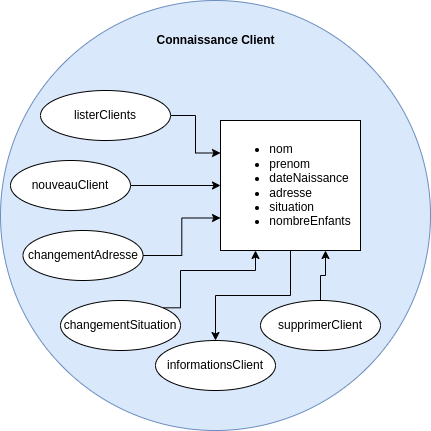

The diagram above was exported from draw.io. Its source (the exported page's mxGraphModel, read from the mxfile embedded in the PNG):
<mxGraphModel dx="1422" dy="878" grid="1" gridSize="10" guides="1" tooltips="1" connect="1" arrows="1" fold="1" page="1" pageScale="1" pageWidth="850" pageHeight="1100" math="0" shadow="0">
  <root>
    <mxCell id="0" />
    <mxCell id="1" parent="0" />
    <mxCell id="Fi5wqfOYW7eiZVKYaQ8C-2" value="&lt;div&gt;&lt;br&gt;&lt;/div&gt;" style="ellipse;whiteSpace=wrap;html=1;aspect=fixed;align=left;fillColor=#dae8fc;strokeColor=#6c8ebf;" parent="1" vertex="1">
      <mxGeometry x="160" y="140" width="430" height="430" as="geometry" />
    </mxCell>
    <mxCell id="Fi5wqfOYW7eiZVKYaQ8C-3" value="Connaissance Client" style="text;html=1;strokeColor=none;fillColor=none;align=center;verticalAlign=middle;whiteSpace=wrap;rounded=0;fontStyle=1" parent="1" vertex="1">
      <mxGeometry x="302.5" y="170" width="145" height="20" as="geometry" />
    </mxCell>
    <mxCell id="Fi5wqfOYW7eiZVKYaQ8C-5" value="&lt;blockquote style=&quot;margin: 0 0 0 40px ; border: none ; padding: 0px&quot;&gt;&lt;/blockquote&gt;&lt;ul&gt;&lt;li style=&quot;text-align: left&quot;&gt;&lt;span&gt;nom&lt;/span&gt;&lt;/li&gt;&lt;li style=&quot;text-align: left&quot;&gt;&lt;span&gt;prenom&lt;/span&gt;&lt;/li&gt;&lt;li style=&quot;text-align: left&quot;&gt;&lt;span&gt;dateNaissance&lt;/span&gt;&lt;/li&gt;&lt;li style=&quot;text-align: left&quot;&gt;&lt;span&gt;adresse&lt;/span&gt;&lt;/li&gt;&lt;li style=&quot;text-align: left&quot;&gt;&lt;span&gt;situation&lt;/span&gt;&lt;/li&gt;&lt;li style=&quot;text-align: left&quot;&gt;&lt;span&gt;nombreEnfants&lt;/span&gt;&lt;/li&gt;&lt;/ul&gt;&lt;blockquote style=&quot;margin: 0 0 0 40px ; border: none ; padding: 0px&quot;&gt;&lt;/blockquote&gt;&lt;blockquote style=&quot;margin: 0 0 0 40px ; border: none ; padding: 0px&quot;&gt;&lt;/blockquote&gt;&lt;blockquote style=&quot;margin: 0 0 0 40px ; border: none ; padding: 0px&quot;&gt;&lt;/blockquote&gt;&lt;blockquote style=&quot;margin: 0 0 0 40px ; border: none ; padding: 0px&quot;&gt;&lt;/blockquote&gt;" style="rounded=0;whiteSpace=wrap;html=1;" parent="1" vertex="1">
      <mxGeometry x="380" y="260" width="140" height="130" as="geometry" />
    </mxCell>
    <mxCell id="Fi5wqfOYW7eiZVKYaQ8C-9" style="edgeStyle=orthogonalEdgeStyle;rounded=0;orthogonalLoop=1;jettySize=auto;html=1;entryX=0;entryY=0.5;entryDx=0;entryDy=0;" parent="1" source="Fi5wqfOYW7eiZVKYaQ8C-6" target="Fi5wqfOYW7eiZVKYaQ8C-5" edge="1">
      <mxGeometry relative="1" as="geometry" />
    </mxCell>
    <mxCell id="Fi5wqfOYW7eiZVKYaQ8C-6" value="nouveauClient" style="ellipse;whiteSpace=wrap;html=1;" parent="1" vertex="1">
      <mxGeometry x="170" y="300" width="120" height="50" as="geometry" />
    </mxCell>
    <mxCell id="Fi5wqfOYW7eiZVKYaQ8C-10" style="edgeStyle=orthogonalEdgeStyle;rounded=0;orthogonalLoop=1;jettySize=auto;html=1;entryX=0;entryY=0.75;entryDx=0;entryDy=0;" parent="1" source="Fi5wqfOYW7eiZVKYaQ8C-7" target="Fi5wqfOYW7eiZVKYaQ8C-5" edge="1">
      <mxGeometry relative="1" as="geometry" />
    </mxCell>
    <mxCell id="Fi5wqfOYW7eiZVKYaQ8C-7" value="changementAdresse" style="ellipse;whiteSpace=wrap;html=1;" parent="1" vertex="1">
      <mxGeometry x="182.5" y="370" width="120" height="50" as="geometry" />
    </mxCell>
    <mxCell id="Fi5wqfOYW7eiZVKYaQ8C-11" style="edgeStyle=orthogonalEdgeStyle;rounded=0;orthogonalLoop=1;jettySize=auto;html=1;exitX=1;exitY=0;exitDx=0;exitDy=0;entryX=0.25;entryY=1;entryDx=0;entryDy=0;" parent="1" source="Fi5wqfOYW7eiZVKYaQ8C-8" target="Fi5wqfOYW7eiZVKYaQ8C-5" edge="1">
      <mxGeometry relative="1" as="geometry">
        <Array as="points">
          <mxPoint x="340" y="410" />
          <mxPoint x="415" y="410" />
        </Array>
      </mxGeometry>
    </mxCell>
    <mxCell id="Fi5wqfOYW7eiZVKYaQ8C-8" value="changementSituation" style="ellipse;whiteSpace=wrap;html=1;" parent="1" vertex="1">
      <mxGeometry x="220" y="440" width="120" height="50" as="geometry" />
    </mxCell>
    <mxCell id="Fi5wqfOYW7eiZVKYaQ8C-12" value="informationsClient" style="ellipse;whiteSpace=wrap;html=1;" parent="1" vertex="1">
      <mxGeometry x="315" y="480" width="120" height="50" as="geometry" />
    </mxCell>
    <mxCell id="Fi5wqfOYW7eiZVKYaQ8C-13" style="edgeStyle=orthogonalEdgeStyle;rounded=0;orthogonalLoop=1;jettySize=auto;html=1;exitX=0.5;exitY=1;exitDx=0;exitDy=0;entryX=0.5;entryY=0;entryDx=0;entryDy=0;" parent="1" source="Fi5wqfOYW7eiZVKYaQ8C-5" target="Fi5wqfOYW7eiZVKYaQ8C-12" edge="1">
      <mxGeometry relative="1" as="geometry" />
    </mxCell>
    <mxCell id="WHW-RRjXZpb1jomydV8c-2" style="edgeStyle=orthogonalEdgeStyle;rounded=0;orthogonalLoop=1;jettySize=auto;html=1;entryX=0;entryY=0.25;entryDx=0;entryDy=0;" edge="1" parent="1" source="WHW-RRjXZpb1jomydV8c-1" target="Fi5wqfOYW7eiZVKYaQ8C-5">
      <mxGeometry relative="1" as="geometry" />
    </mxCell>
    <mxCell id="WHW-RRjXZpb1jomydV8c-1" value="listerClients" style="ellipse;whiteSpace=wrap;html=1;" vertex="1" parent="1">
      <mxGeometry x="200" y="230" width="130" height="50" as="geometry" />
    </mxCell>
    <mxCell id="WHW-RRjXZpb1jomydV8c-4" style="edgeStyle=orthogonalEdgeStyle;rounded=0;orthogonalLoop=1;jettySize=auto;html=1;exitX=0.5;exitY=0;exitDx=0;exitDy=0;entryX=0.75;entryY=1;entryDx=0;entryDy=0;" edge="1" parent="1" source="WHW-RRjXZpb1jomydV8c-3" target="Fi5wqfOYW7eiZVKYaQ8C-5">
      <mxGeometry relative="1" as="geometry" />
    </mxCell>
    <mxCell id="WHW-RRjXZpb1jomydV8c-3" value="supprimerClient" style="ellipse;whiteSpace=wrap;html=1;" vertex="1" parent="1">
      <mxGeometry x="420" y="440" width="120" height="50" as="geometry" />
    </mxCell>
  </root>
</mxGraphModel>